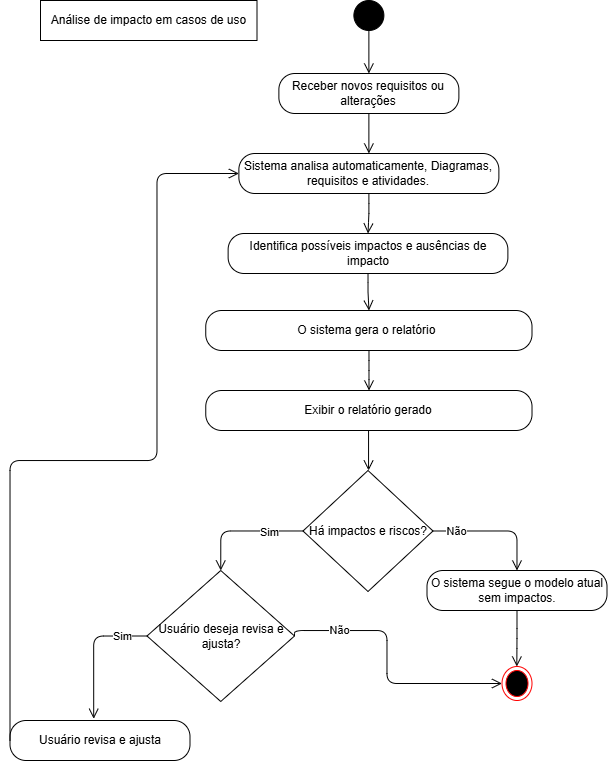

The diagram above was exported from draw.io. Its source (the exported page's mxGraphModel, read from the mxfile embedded in the PNG):
<mxGraphModel dx="899" dy="1809" grid="1" gridSize="10" guides="1" tooltips="1" connect="1" arrows="1" fold="1" page="1" pageScale="1" pageWidth="827" pageHeight="1169" math="0" shadow="0">
  <root>
    <mxCell id="0" />
    <mxCell id="1" parent="0" />
    <mxCell id="yThsM4R6KSOBSQlqs-c2-179" value="" style="ellipse;html=1;shape=endState;fillColor=#000000;strokeColor=#ff0000;" vertex="1" parent="1">
      <mxGeometry x="971.5" y="266" width="30" height="34" as="geometry" />
    </mxCell>
    <mxCell id="yThsM4R6KSOBSQlqs-c2-180" value="Análise de impacto em casos de uso" style="rounded=0;whiteSpace=wrap;html=1;" vertex="1" parent="1">
      <mxGeometry x="510" y="-400" width="216.5" height="40" as="geometry" />
    </mxCell>
    <mxCell id="yThsM4R6KSOBSQlqs-c2-181" value="Receber novos requisitos ou alterações" style="rounded=1;whiteSpace=wrap;html=1;arcSize=40;fontColor=#000000;fillColor=#FFFFFF;strokeColor=#000000;" vertex="1" parent="1">
      <mxGeometry x="748.38" y="-327" width="180" height="40" as="geometry" />
    </mxCell>
    <mxCell id="yThsM4R6KSOBSQlqs-c2-182" value="Sistema analisa automaticamente, Diagramas, requisitos e atividades." style="rounded=1;whiteSpace=wrap;html=1;arcSize=40;fontColor=#000000;fillColor=#FFFFFF;strokeColor=#000000;" vertex="1" parent="1">
      <mxGeometry x="708.38" y="-247" width="260" height="40" as="geometry" />
    </mxCell>
    <mxCell id="yThsM4R6KSOBSQlqs-c2-183" value="" style="edgeStyle=orthogonalEdgeStyle;html=1;endArrow=open;endSize=8;strokeColor=#000000;" edge="1" parent="1" source="yThsM4R6KSOBSQlqs-c2-181" target="yThsM4R6KSOBSQlqs-c2-182">
      <mxGeometry relative="1" as="geometry" />
    </mxCell>
    <mxCell id="yThsM4R6KSOBSQlqs-c2-184" value="Identifica possíveis impactos e ausências de impacto" style="rounded=1;whiteSpace=wrap;html=1;arcSize=40;fontColor=#000000;fillColor=#FFFFFF;strokeColor=#000000;" vertex="1" parent="1">
      <mxGeometry x="697.63" y="-167" width="279.75" height="40" as="geometry" />
    </mxCell>
    <mxCell id="yThsM4R6KSOBSQlqs-c2-185" value="" style="edgeStyle=orthogonalEdgeStyle;html=1;endArrow=open;endSize=8;strokeColor=#000000;" edge="1" parent="1" source="yThsM4R6KSOBSQlqs-c2-182" target="yThsM4R6KSOBSQlqs-c2-184">
      <mxGeometry relative="1" as="geometry" />
    </mxCell>
    <mxCell id="yThsM4R6KSOBSQlqs-c2-186" value="O sistema gera o relatório&amp;nbsp;" style="rounded=1;whiteSpace=wrap;html=1;arcSize=40;fontColor=#000000;fillColor=#FFFFFF;strokeColor=#000000;" vertex="1" parent="1">
      <mxGeometry x="675.25" y="-90" width="326.25" height="40" as="geometry" />
    </mxCell>
    <mxCell id="yThsM4R6KSOBSQlqs-c2-187" value="" style="edgeStyle=orthogonalEdgeStyle;html=1;endArrow=open;endSize=8;strokeColor=#000000;" edge="1" parent="1" source="yThsM4R6KSOBSQlqs-c2-184" target="yThsM4R6KSOBSQlqs-c2-186">
      <mxGeometry relative="1" as="geometry" />
    </mxCell>
    <mxCell id="yThsM4R6KSOBSQlqs-c2-188" value="Há impactos e riscos?" style="shape=rhombus;whiteSpace=wrap;html=1;fillColor=#FFFFFF;strokeColor=#000000;" vertex="1" parent="1">
      <mxGeometry x="772.5" y="70" width="130" height="121" as="geometry" />
    </mxCell>
    <mxCell id="yThsM4R6KSOBSQlqs-c2-189" value="" style="edgeStyle=orthogonalEdgeStyle;html=1;endArrow=open;endSize=8;strokeColor=#000000;" edge="1" parent="1" source="yThsM4R6KSOBSQlqs-c2-186">
      <mxGeometry relative="1" as="geometry">
        <mxPoint x="838.5" y="-10" as="targetPoint" />
      </mxGeometry>
    </mxCell>
    <mxCell id="yThsM4R6KSOBSQlqs-c2-190" value="" style="edgeStyle=orthogonalEdgeStyle;html=1;endArrow=open;endSize=8;strokeColor=#000000;entryX=0.5;entryY=0;entryDx=0;entryDy=0;" edge="1" parent="1" source="yThsM4R6KSOBSQlqs-c2-188" target="yThsM4R6KSOBSQlqs-c2-199">
      <mxGeometry relative="1" as="geometry">
        <mxPoint x="666.5" y="120" as="targetPoint" />
      </mxGeometry>
    </mxCell>
    <mxCell id="yThsM4R6KSOBSQlqs-c2-191" value="Sim" style="edgeLabel;html=1;align=center;verticalAlign=middle;resizable=0;points=[];" vertex="1" connectable="0" parent="yThsM4R6KSOBSQlqs-c2-190">
      <mxGeometry x="-0.4438" y="1" relative="1" as="geometry">
        <mxPoint as="offset" />
      </mxGeometry>
    </mxCell>
    <mxCell id="yThsM4R6KSOBSQlqs-c2-192" value="O sistema segue o modelo atual sem impactos." style="rounded=1;whiteSpace=wrap;html=1;arcSize=40;fontColor=#000000;fillColor=#FFFFFF;strokeColor=#000000;" vertex="1" parent="1">
      <mxGeometry x="896.5" y="170" width="180" height="40" as="geometry" />
    </mxCell>
    <mxCell id="yThsM4R6KSOBSQlqs-c2-193" value="" style="edgeStyle=orthogonalEdgeStyle;html=1;endArrow=open;endSize=8;strokeColor=#000000;exitX=1;exitY=0.5;exitDx=0;exitDy=0;" edge="1" parent="1" source="yThsM4R6KSOBSQlqs-c2-188" target="yThsM4R6KSOBSQlqs-c2-192">
      <mxGeometry relative="1" as="geometry" />
    </mxCell>
    <mxCell id="yThsM4R6KSOBSQlqs-c2-194" value="Não" style="edgeLabel;html=1;align=center;verticalAlign=middle;resizable=0;points=[];" vertex="1" connectable="0" parent="yThsM4R6KSOBSQlqs-c2-193">
      <mxGeometry x="-0.6265" relative="1" as="geometry">
        <mxPoint as="offset" />
      </mxGeometry>
    </mxCell>
    <mxCell id="yThsM4R6KSOBSQlqs-c2-195" value="" style="ellipse;whiteSpace=wrap;html=1;aspect=fixed;fillColor=#000000;" vertex="1" parent="1">
      <mxGeometry x="823.38" y="-400" width="30" height="30" as="geometry" />
    </mxCell>
    <mxCell id="yThsM4R6KSOBSQlqs-c2-196" value="" style="edgeStyle=orthogonalEdgeStyle;html=1;endArrow=open;endSize=8;strokeColor=#000000;exitX=0.5;exitY=1;exitDx=0;exitDy=0;entryX=0.5;entryY=0;entryDx=0;entryDy=0;" edge="1" parent="1" source="yThsM4R6KSOBSQlqs-c2-195" target="yThsM4R6KSOBSQlqs-c2-181">
      <mxGeometry relative="1" as="geometry">
        <mxPoint x="806.26" y="-318" as="sourcePoint" />
        <mxPoint x="806.26" y="-288" as="targetPoint" />
      </mxGeometry>
    </mxCell>
    <mxCell id="yThsM4R6KSOBSQlqs-c2-197" value="" style="edgeStyle=orthogonalEdgeStyle;html=1;endArrow=open;endSize=8;strokeColor=#000000;entryX=0.5;entryY=0;entryDx=0;entryDy=0;exitX=0.5;exitY=1;exitDx=0;exitDy=0;" edge="1" parent="1" source="yThsM4R6KSOBSQlqs-c2-192">
      <mxGeometry relative="1" as="geometry">
        <mxPoint x="986.5" y="210" as="sourcePoint" />
        <mxPoint x="986.3199999999999" y="266" as="targetPoint" />
      </mxGeometry>
    </mxCell>
    <mxCell id="yThsM4R6KSOBSQlqs-c2-198" value="Usuário revisa e ajusta" style="rounded=1;whiteSpace=wrap;html=1;arcSize=40;fontColor=#000000;fillColor=#FFFFFF;strokeColor=#000000;" vertex="1" parent="1">
      <mxGeometry x="479.5" y="320" width="180" height="40" as="geometry" />
    </mxCell>
    <mxCell id="yThsM4R6KSOBSQlqs-c2-199" value="Usuário deseja revisa e ajusta?" style="shape=rhombus;whiteSpace=wrap;html=1;fillColor=#FFFFFF;strokeColor=#000000;" vertex="1" parent="1">
      <mxGeometry x="616.5" y="170" width="147.5" height="131" as="geometry" />
    </mxCell>
    <mxCell id="yThsM4R6KSOBSQlqs-c2-200" value="" style="edgeStyle=orthogonalEdgeStyle;html=1;endArrow=open;endSize=8;strokeColor=#000000;exitX=0;exitY=0.5;exitDx=0;exitDy=0;entryX=0.465;entryY=-0.044;entryDx=0;entryDy=0;entryPerimeter=0;" edge="1" parent="1" source="yThsM4R6KSOBSQlqs-c2-199" target="yThsM4R6KSOBSQlqs-c2-198">
      <mxGeometry relative="1" as="geometry">
        <mxPoint x="380.23" y="170" as="sourcePoint" />
        <mxPoint x="492.23" y="241" as="targetPoint" />
      </mxGeometry>
    </mxCell>
    <mxCell id="yThsM4R6KSOBSQlqs-c2-201" value="Sim" style="edgeLabel;html=1;align=center;verticalAlign=middle;resizable=0;points=[];" vertex="1" connectable="0" parent="yThsM4R6KSOBSQlqs-c2-200">
      <mxGeometry x="-0.6265" relative="1" as="geometry">
        <mxPoint as="offset" />
      </mxGeometry>
    </mxCell>
    <mxCell id="yThsM4R6KSOBSQlqs-c2-202" value="" style="edgeStyle=orthogonalEdgeStyle;html=1;endArrow=open;endSize=8;strokeColor=#000000;exitX=1;exitY=0.5;exitDx=0;exitDy=0;entryX=0;entryY=0.5;entryDx=0;entryDy=0;" edge="1" parent="1" source="yThsM4R6KSOBSQlqs-c2-199" target="yThsM4R6KSOBSQlqs-c2-179">
      <mxGeometry relative="1" as="geometry">
        <mxPoint x="770.37" y="166" as="sourcePoint" />
        <mxPoint x="852.5" y="300" as="targetPoint" />
        <Array as="points">
          <mxPoint x="764.5" y="230" />
          <mxPoint x="856.5" y="230" />
          <mxPoint x="856.5" y="283" />
        </Array>
      </mxGeometry>
    </mxCell>
    <mxCell id="yThsM4R6KSOBSQlqs-c2-203" value="Não" style="edgeLabel;html=1;align=center;verticalAlign=middle;resizable=0;points=[];" vertex="1" connectable="0" parent="yThsM4R6KSOBSQlqs-c2-202">
      <mxGeometry x="-0.6265" relative="1" as="geometry">
        <mxPoint as="offset" />
      </mxGeometry>
    </mxCell>
    <mxCell id="yThsM4R6KSOBSQlqs-c2-204" value="" style="edgeStyle=orthogonalEdgeStyle;html=1;endArrow=open;endSize=8;strokeColor=#000000;entryX=0;entryY=0.5;entryDx=0;entryDy=0;exitX=0;exitY=0.5;exitDx=0;exitDy=0;" edge="1" parent="1" source="yThsM4R6KSOBSQlqs-c2-198" target="yThsM4R6KSOBSQlqs-c2-182">
      <mxGeometry relative="1" as="geometry">
        <mxPoint x="686.5" y="-230" as="targetPoint" />
        <mxPoint x="406.5" y="190" as="sourcePoint" />
        <Array as="points">
          <mxPoint x="479.5" y="60" />
          <mxPoint x="626.5" y="60" />
          <mxPoint x="626.5" y="-227" />
        </Array>
      </mxGeometry>
    </mxCell>
    <mxCell id="yThsM4R6KSOBSQlqs-c2-205" value="Exibir o relatório gerado" style="rounded=1;whiteSpace=wrap;html=1;arcSize=40;fontColor=#000000;fillColor=#FFFFFF;strokeColor=#000000;" vertex="1" parent="1">
      <mxGeometry x="675.26" y="-10" width="326.25" height="40" as="geometry" />
    </mxCell>
    <mxCell id="yThsM4R6KSOBSQlqs-c2-206" value="" style="edgeStyle=orthogonalEdgeStyle;html=1;endArrow=open;endSize=8;strokeColor=#000000;" edge="1" parent="1">
      <mxGeometry relative="1" as="geometry">
        <mxPoint x="838.06" y="70" as="targetPoint" />
        <mxPoint x="838.06" y="30" as="sourcePoint" />
      </mxGeometry>
    </mxCell>
  </root>
</mxGraphModel>